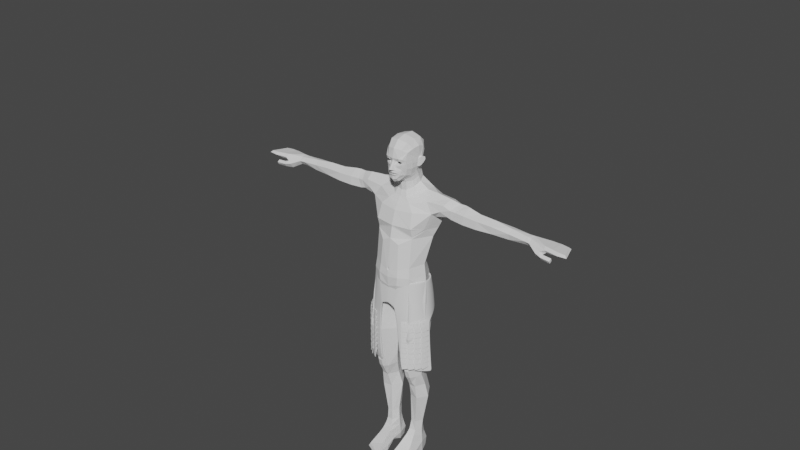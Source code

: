 # Source: Unterrock.blend  (saved by Blender 3.1.7; exported with 4.5.12 LTS)
import bpy
from mathutils import Matrix  # noqa: F401  (used for matrix-valued properties, if any)

bpy.ops.wm.read_factory_settings(use_empty=True)
scene = bpy.context.scene
scene.name = 'Scene'

# ---- collections
col_collection = bpy.data.collections.new('Collection'); scene.collection.children.link(col_collection)
col_backupop = bpy.data.collections.new('Backupop'); scene.collection.children.link(col_backupop)

# ---- world
world_world = bpy.data.worlds.new('World'); scene.world = world_world
world_world.use_nodes = True; world_world.node_tree.nodes.clear()
_N = world_world.node_tree.nodes; _L = world_world.node_tree.links
n0 = _N.new('ShaderNodeOutputWorld'); n0.name = 'World Output'; n0.location = (300, 300)
n1 = _N.new('ShaderNodeBackground'); n1.name = 'Background'; n1.location = (10, 300)
n1.inputs[0].default_value = (0.05088, 0.05088, 0.05088, 1.0)
_L.new(n1.outputs[0], n0.inputs[0])
n0.is_active_output = True
world_world.color = (0.05088, 0.05088, 0.05088)
world_world.use_sun_shadow = False
world_world.sun_shadow_jitter_overblur = 0.0

# ---- meshes
me_human_male_tpose = bpy.data.meshes.new('human_male_tpose')
me_human_male_tpose.from_pydata([(1.163, -1.209, 7.36), (0.5539, -1.215, 7.301), (0.6095, -0.9627, 5.644), (1.053, -0.8833, 5.636), (1.617, -0.5186, 7.364), (1.371, -0.376, 5.692), (0.07316, -0.4283, 7.182), (0.2089, -0.3686, 5.659), (1.036, 0.2402, 5.789), (1.198, 0.4268, 7.22), (0.5099, 0.4274, 7.132), (0.5222, 0.2792, 5.763), (0.2912, -0.2596, 5.016), (0.5174, -0.6875, 4.923), (0.3953, -0.03211, 4.288), (0.699, -0.5292, 4.244), (1.161, -0.5913, 4.934), (1.287, -0.3236, 5.013), (1.04, -0.5144, 4.253), (1.315, -0.06307, 4.313), (0.9671, -0.8428, 4.911), (0.7382, -0.8683, 4.908), (0.7618, -0.655, 4.517), (0.9413, -0.6558, 4.529), (0.9395, -0.9552, 5.305), (0.7402, -0.9695, 5.294), (1.006, 0.4679, 4.367), (0.9877, 0.202, 5.21), (0.5735, 0.2195, 5.197), (0.6191, 0.4479, 4.348), (0.273, 0.1139, 3.524), (0.6283, -0.3355, 3.505), (1.404, 0.07294, 3.541), (1.054, 0.6393, 3.65), (0.5775, 0.6152, 3.658), (1.061, -0.4255, 3.512), (0.4386, 0.03496, 1.916), (0.6357, -0.283, 1.925), (0.8508, 0.4273, 1.917), (0.6079, 0.4274, 1.921), (1.066, 0.09842, 1.916), (0.8827, -0.2899, 1.927), (0.9038, -0.3058, 1.391), (1.05, 0.0439, 1.371), (0.6017, 0.43, 1.374), (0.4143, 0.03456, 1.388), (0.5775, -0.3661, 1.397), (0.8482, 0.3899, 1.368), (0.9109, -0.447, 1.126), (1.062, 0.04721, 0.99), (0.8713, 0.4436, 0.9839), (0.5604, 0.4834, 0.9848), (0.3773, 0.03499, 0.9767), (0.5175, -0.5248, 1.115), (0.8786, 0.5741, 0.0007261), (1.093, 0.05328, 0.0007261), (0.4139, 0.1138, 0.0007261), (0.5445, 0.5718, 0.0007261), (1.106, -0.3857, 0.0007261), (0.4801, -0.3579, 0.1811), (1.235, 0.5474, 8.819), (0.4952, 0.5086, 8.499), (0.4106, 0.8455, 8.968), (1.091, 0.6154, 9.212), (0.9592, 0.5698, 10.43), (1.03, 0.6034, 9.852), (0.3847, 0.9132, 9.701), (0.4231, 0.7082, 10.3), (0.0, 0.3281, 8.728), (0.0, 0.7836, 9.053), (0.0593, -0.2447, 8.696), (0.0, -0.2447, 8.71), (0.5058, -0.9494, 9.27), (0.0, -0.7998, 9.022), (0.0, 0.8334, 9.628), (0.0, 0.6855, 10.17), (1.46, -0.2727, 9.876), (1.372, -0.185, 10.49), (1.019, -0.9961, 10.58), (0.9846, -1.02, 10.09), (1.28, -0.1755, 11.13), (0.9719, -0.9343, 11.09), (0.3797, 0.5484, 10.96), (0.8575, 0.4363, 11.06), (0.0, 0.5351, 10.97), (2.115, -0.1599, 14.1), (2.452, -0.07244, 13.92), (2.62, -0.08033, 14.28), (2.257, -0.09913, 14.42), (2.826, 0.4115, 14.52), (2.371, 0.3496, 14.63), (2.621, 0.8601, 14.25), (2.235, 0.8196, 14.42), (2.187, 0.8989, 13.87), (1.959, 1.01, 13.97), (1.688, 1.035, 13.54), (1.515, 1.147, 13.8), (0.7675, 1.312, 13.22), (0.7833, 1.321, 13.61), (0.0, 1.287, 13.15), (0.0, 1.3, 13.49), (1.732, -0.007341, 13.69), (1.682, -0.2489, 13.87), (2.67, -0.07226, 13.86), (2.883, -0.05146, 14.26), (3.139, 0.4383, 14.52), (2.891, 0.8363, 14.23), (2.649, 0.8969, 13.92), (2.111, 0.4803, 13.63), (2.491, 0.4569, 13.59), (1.827, 0.4923, 13.45), (1.356, -0.1533, 14.37), (1.615, 0.3811, 14.69), (1.4, 0.9744, 14.38), (0.998, 0.3864, 14.71), (0.7054, -0.04096, 14.55), (0.9105, 0.9405, 14.63), (0.6478, 1.298, 14.09), (0.0, 1.283, 13.91), (0.0, 1.079, 14.46), (0.3329, 1.071, 14.52), (3.312, -0.123, 13.83), (3.362, -0.0837, 14.25), (4.068, -0.1171, 13.83), (4.065, -0.08254, 14.22), (3.381, 0.3761, 14.52), (4.053, 0.3011, 14.42), (3.27, 0.344, 13.57), (4.0, 0.2766, 13.6), (3.294, 0.7873, 14.22), (3.268, 0.8194, 13.87), (4.001, 0.6223, 14.18), (3.97, 0.7077, 13.85), (4.903, -0.04475, 13.86), (4.889, -0.05992, 14.21), (4.89, 0.2828, 14.4), (4.896, 0.2945, 13.63), (4.878, 0.5051, 14.2), (4.874, 0.665, 13.91), (6.576, 0.01964, 14.05), (6.592, 0.1637, 13.84), (6.829, 0.1619, 13.83), (6.826, -0.0006967, 14.03), (6.592, 0.1802, 14.23), (6.831, 0.187, 14.2), (6.832, 0.4248, 14.24), (6.605, 0.4115, 14.24), (6.604, 0.4306, 13.83), (6.823, 0.4395, 13.86), (6.601, 0.5787, 14.05), (6.812, 0.5849, 14.05), (0.0, 1.252, 12.89), (0.6806, 1.281, 12.89), (1.644, 0.3645, 12.97), (1.43, -0.2085, 13.01), (1.306, 1.125, 12.92), (1.369, -0.3529, 13.03), (0.9365, -0.8653, 13.13), (0.9792, -0.8447, 13.15), (0.8919, -0.6642, 13.84), (0.0, -0.8017, 13.78), (1.022, -0.8253, 13.14), (1.01, -0.8487, 13.1), (0.932, -0.8708, 13.09), (0.976, -0.8523, 13.07), (0.0, -1.017, 13.01), (0.9806, -0.7597, 12.57), (0.98, -0.7519, 12.66), (0.0, -1.02, 13.09), (0.0, 1.146, 12.62), (0.571, 1.197, 12.59), (1.174, 1.049, 12.57), (1.511, 0.1677, 12.57), (0.333, -0.384, 14.4), (0.5897, -0.5124, 14.17), (0.0, -0.4144, 14.36), (0.0, -0.6273, 14.06), (5.767, 0.062, 13.83), (5.752, -0.0003871, 14.12), (5.765, 0.3824, 13.72), (5.756, 0.2152, 14.32), (5.751, 0.4898, 14.25), (5.749, 0.6167, 14.02), (0.0, -1.128, 12.45), (0.4578, -1.116, 12.24), (0.5039, -1.234, 10.98), (0.5318, -1.295, 10.57), (0.3062, -1.202, 9.579), (0.0, -1.166, 9.417), (0.507, -1.302, 10.16), (0.0, -1.35, 10.5), (0.0, -1.31, 10.01), (0.0, -1.266, 10.91), (0.08088, -1.3, 10.91), (0.05157, -1.291, 10.99), (0.0, -1.287, 11.01), (0.0, -1.315, 10.83), (0.05916, -1.306, 10.85), (0.2395, -0.2569, 14.68), (0.0, -0.2918, 14.64), (0.4982, -0.03062, 14.83), (0.456, 0.692, 15.14), (0.5887, 0.3477, 15.02), (0.0, 0.809, 15.16), (0.2329, 0.7909, 15.15), (7.692, -0.1114, 14.04), (7.618, 0.006898, 14.2), (7.604, 0.7104, 14.12), (7.649, 0.7867, 14.0), (7.699, 0.7035, 13.87), (8.778, -0.1264, 14.03), (8.458, 0.7879, 14.0), (8.398, 0.7137, 14.08), (8.67, -0.04245, 14.12), (8.669, -0.04228, 13.94), (8.388, 0.7186, 13.93), (0.3851, -1.284, 0.525), (0.3836, -1.86, 0.2748), (1.127, -1.448, 0.2657), (1.05, -1.074, 0.52), (1.23, -0.7954, 0.0007261), (0.2973, -1.049, 0.0007261), (1.181, -1.44, 0.0007261), (0.3538, -1.862, 0.0007261), (0.3526, -1.935, 0.1278), (1.181, -1.517, 0.1272), (1.173, -0.8336, 0.2639), (0.308, -1.028, 0.2503), (0.4234, -1.016, 0.6966), (0.9959, -0.8048, 0.7002), (0.3499, -0.4483, 0.3951), (1.117, -0.3608, 0.3891), (1.086, 0.04613, 0.5806), (0.9188, 0.5986, 0.4982), (0.4867, 0.6091, 0.4604), (0.3243, 0.0277, 0.4606), (0.4572, -0.7904, 0.8686), (0.9494, -0.6338, 0.8699), (7.465, -0.1561, 13.93), (7.309, -0.2328, 13.82), (7.736, -0.02659, 13.92), (7.58, -0.06238, 13.78), (7.271, -0.05717, 13.59), (7.601, -0.2004, 13.6), (7.621, -0.3271, 13.77), (7.657, -0.07829, 13.73), (7.667, -0.1948, 13.86), (8.083, -0.3413, 13.74), (8.093, -0.1996, 13.83), (8.079, -0.1325, 13.69), (8.08, -0.2703, 13.61), (0.5114, 0.4758, 8.273), (1.228, 0.5477, 8.443), (0.04917, -0.2858, 8.446), (0.5204, -1.02, 8.918), (1.53, -0.3749, 9.224), (1.086, -1.064, 9.249), (0.0, -1.016, 15.76), (0.1112, -0.9914, 15.75), (0.1521, -0.9522, 15.86), (0.0, -0.9987, 15.82), (0.0, -0.9894, 15.63), (0.0, -0.9501, 15.57), (0.1447, -0.9184, 15.57), (0.1093, -0.9793, 15.63), (0.0, -0.8582, 16.88), (0.0, -0.9498, 16.43), (0.2923, -0.9039, 16.43), (0.3674, -0.757, 16.83), (0.0, -0.662, 15.21), (0.1906, -0.5505, 15.27), (0.224, -0.7683, 15.3), (0.0, -0.8461, 15.24), (0.0, -0.9578, 15.39), (0.1869, -0.9005, 15.43), (0.2394, -0.8927, 15.68), (0.3345, -0.8345, 15.65), (0.2989, -0.86, 15.81), (0.2415, -0.9035, 15.71), (0.1891, -0.8211, 16.26), (0.0724, -0.9044, 16.32), (0.07657, -0.9037, 16.24), (0.1884, -0.8188, 16.23), (0.4143, -0.8057, 16.26), (0.4138, -0.8007, 16.23), (0.5472, -0.6389, 16.19), (0.5348, -0.6904, 16.35), (0.4498, -0.8279, 16.42), (0.3537, -0.836, 16.29), (0.3617, -0.8488, 16.21), (0.3898, -0.8327, 16.12), (0.2651, -0.8696, 16.3), (0.2651, -0.8479, 16.22), (0.0969, -0.921, 16.13), (0.4941, -0.2759, 15.5), (0.6213, -0.2915, 15.88), (0.5212, -0.5783, 15.89), (0.4488, -0.55, 15.56), (0.5672, -0.6045, 16.69), (0.3948, -0.7246, 15.61), (0.391, -0.7852, 15.9), (0.07756, -1.126, 15.92), (0.0, -1.148, 15.92), (0.2277, -0.2799, 15.08), (0.0, -0.3483, 15.07), (0.4656, -0.04392, 15.16), (0.4323, 0.6092, 15.46), (0.5633, 0.2454, 15.31), (0.0, 0.7856, 15.52), (0.2201, 0.7485, 15.51), (0.239, -0.3501, 15.23), (0.0, -0.3997, 15.18), (0.4727, -0.1343, 15.36), (0.2339, 0.7711, 15.82), (0.4346, 0.5575, 15.72), (0.0, 0.8678, 15.86), (0.0, 0.9558, 16.17), (0.276, 0.8189, 16.1), (0.4477, -0.4723, 17.13), (0.0, -0.5667, 17.22), (0.6614, -0.2898, 16.85), (0.5732, 0.1476, 15.52), (0.6292, -0.3749, 16.35), (0.6906, 0.01868, 16.28), (0.4748, 0.5334, 15.92), (0.5901, 0.08046, 15.65), (0.6421, 0.164, 15.93), (0.6594, 0.0006978, 15.9), (0.1182, -0.9311, 16.02), (0.472, -0.01117, 17.2), (0.0, -0.09126, 17.34), (0.4577, 0.4501, 17.15), (0.0, 0.4371, 17.3), (0.703, 0.06143, 16.9), (0.6848, 0.3851, 16.8), (0.7001, 0.1231, 16.38), (0.7165, 0.241, 16.34), (0.0, 0.9485, 16.62), (0.3531, 0.8352, 16.52), (0.5726, 0.5264, 16.25), (0.6907, 0.2153, 16.03), (0.7856, 0.1109, 16.36), (0.8396, 0.1997, 16.38), (0.8725, 0.2937, 16.33), (0.8074, 0.2467, 16.03), (0.7652, 0.1552, 15.93), (0.7343, 0.06026, 15.9), (0.0, -0.9904, 15.7), (0.1001, -0.9742, 15.71), (0.1005, -0.9756, 15.69), (0.0, -0.9887, 15.69), (0.2229, -0.9037, 15.7), (0.2226, -0.9023, 15.69), (0.6882, 0.001699, 16.11), (0.6428, -0.3054, 16.15), (0.7443, 0.09929, 16.13), (0.7983, 0.1975, 16.16), (0.8742, 0.3095, 16.2), (0.0, 0.8099, 17.03), (0.4158, 0.744, 16.89), (0.6409, 0.5194, 16.57), (0.719, 0.2752, 16.22), (0.0, -1.025, 16.15), (0.04748, -0.9953, 16.15), (0.04097, -0.9467, 16.24), (0.0, -0.971, 16.24), (0.0, -1.081, 16.06), (0.05784, -1.051, 16.06), (0.0, -0.9301, 16.32), (0.04932, -0.9317, 16.27), (0.0, -0.9522, 16.27), (7.996, -0.05432, 13.92), (7.995, -0.1404, 14.04), (7.985, -0.02463, 14.17), (7.812, 0.7375, 14.1), (7.812, 0.8145, 14.02), (7.846, 0.7199, 13.89), (8.348, -0.0802, 13.93), (8.338, -0.1799, 14.03), (8.336, -0.05587, 14.14), (8.028, 0.7473, 14.1), (8.014, 0.8261, 14.01), (8.028, 0.7187, 13.91), (-1.163, -1.209, 7.36), (-1.053, -0.8833, 5.636), (-0.6095, -0.9627, 5.644), (-0.5539, -1.215, 7.301), (-1.617, -0.5186, 7.364), (-1.371, -0.376, 5.692), (-0.2089, -0.3686, 5.659), (-0.07316, -0.4283, 7.182), (-1.198, 0.4268, 7.22), (-1.036, 0.2402, 5.789), (-0.5222, 0.2792, 5.763), (-0.5099, 0.4274, 7.132), (-0.5174, -0.6875, 4.923), (-0.2912, -0.2596, 5.016), (-0.699, -0.5292, 4.244), (-0.3953, -0.03211, 4.288), (-1.287, -0.3236, 5.013), (-1.161, -0.5913, 4.934), (-1.315, -0.06307, 4.313), (-1.04, -0.5144, 4.253), (-0.9671, -0.8428, 4.911), (-0.9413, -0.6558, 4.529), (-0.7618, -0.655, 4.517), (-0.7382, -0.8683, 4.908), (-0.7402, -0.9695, 5.294), (-0.9395, -0.9552, 5.305), (-0.9877, 0.202, 5.21), (-1.006, 0.4679, 4.367), (-0.6191, 0.4479, 4.348), (-0.5735, 0.2195, 5.197), (-0.6283, -0.3355, 3.505), (-0.273, 0.1139, 3.524), (-1.054, 0.6393, 3.65), (-1.404, 0.07294, 3.541), (-0.5775, 0.6152, 3.658), (-1.061, -0.4255, 3.512), (-0.6357, -0.283, 1.925), (-0.4386, 0.03496, 1.916), (-0.6079, 0.4274, 1.921), (-0.8508, 0.4273, 1.917), (-1.066, 0.09842, 1.916), (-0.8827, -0.2899, 1.927), (-1.05, 0.0439, 1.371), (-0.9038, -0.3058, 1.391), (-0.4143, 0.03456, 1.388), (-0.6017, 0.43, 1.374), (-0.5775, -0.3661, 1.397), (-0.8482, 0.3899, 1.368), (-1.062, 0.04721, 0.99), (-0.9109, -0.447, 1.126), (-0.8713, 0.4436, 0.9839), (-0.3773, 0.03499, 0.9767), (-0.5604, 0.4834, 0.9848), (-0.5175, -0.5248, 1.115), (-0.8786, 0.5741, 0.0007261), (-0.5445, 0.5718, 0.0007261), (-0.4139, 0.1138, 0.0007261), (-1.093, 0.05328, 0.0007261), (-0.4801, -0.3579, 0.1811), (-1.106, -0.3857, 0.0007261), (-1.26, 0.578, 8.789), (-1.158, 0.8166, 9.209), (-0.4106, 0.8455, 8.968), (-0.4952, 0.5086, 8.499), (-0.9592, 0.5698, 10.43), (-0.4231, 0.7082, 10.3), (-0.3847, 0.9132, 9.701), (-1.122, 0.8682, 9.84), (-0.0593, -0.2447, 8.696), (-0.5058, -0.9494, 9.27), (-1.46, -0.2727, 9.876), (-0.9846, -1.02, 10.09), (-1.019, -0.9961, 10.58), (-1.372, -0.185, 10.49), (-0.9719, -0.9343, 11.09), (-1.28, -0.1755, 11.13), (-0.8575, 0.4363, 11.06), (-0.3797, 0.5484, 10.96), (-2.115, -0.1599, 14.1), (-2.257, -0.09913, 14.42), (-2.62, -0.08033, 14.28), (-2.452, -0.07244, 13.92), (-2.371, 0.3496, 14.63), (-2.826, 0.4115, 14.52), (-2.235, 0.8196, 14.42), (-2.621, 0.8601, 14.25), (-1.959, 1.01, 13.97), (-2.187, 0.8989, 13.87), (-1.515, 1.147, 13.8), (-1.688, 1.035, 13.54), (-0.7833, 1.321, 13.61), (-0.7675, 1.312, 13.22), (-1.732, -0.007341, 13.69), (-1.682, -0.2489, 13.87), (-2.883, -0.05146, 14.26), (-2.67, -0.07226, 13.86), (-3.139, 0.4383, 14.52), (-2.891, 0.8363, 14.23), (-2.649, 0.8969, 13.92), (-2.491, 0.4569, 13.59), (-2.111, 0.4803, 13.63), (-1.827, 0.4923, 13.45), (-1.356, -0.1533, 14.37), (-1.615, 0.3811, 14.69), (-1.4, 0.9744, 14.38), (-0.7054, -0.04096, 14.55), (-0.998, 0.3864, 14.71), (-0.9105, 0.9405, 14.63), (-0.6478, 1.298, 14.09), (-0.3329, 1.071, 14.52), (-3.362, -0.0837, 14.25), (-3.312, -0.123, 13.83), (-4.065, -0.08254, 14.22), (-4.068, -0.1171, 13.83), (-3.381, 0.3761, 14.52), (-4.053, 0.3011, 14.42), (-3.27, 0.344, 13.57), (-4.0, 0.2766, 13.6), (-3.268, 0.8194, 13.87), (-3.294, 0.7873, 14.22), (-3.97, 0.7077, 13.85), (-4.001, 0.6223, 14.18), (-4.889, -0.05992, 14.21), (-4.903, -0.04475, 13.86), (-4.89, 0.2828, 14.4), (-4.896, 0.2945, 13.63), (-4.874, 0.665, 13.91), (-4.878, 0.5051, 14.2), (-6.576, 0.01964, 14.05), (-6.826, -0.0006967, 14.03), (-6.829, 0.1619, 13.83), (-6.592, 0.1637, 13.84), (-6.592, 0.1802, 14.23), (-6.831, 0.187, 14.2), (-6.605, 0.4115, 14.24), (-6.832, 0.4248, 14.24), (-6.823, 0.4395, 13.86), (-6.604, 0.4306, 13.83), (-6.812, 0.5849, 14.05), (-6.601, 0.5787, 14.05), (-0.6806, 1.281, 12.89), (-1.644, 0.3645, 12.97), (-1.43, -0.2085, 13.01), (-1.306, 1.125, 12.92), (-1.369, -0.3529, 13.03), (-0.9365, -0.8653, 13.13), (-0.8919, -0.6642, 13.84), (-0.9792, -0.8447, 13.15), (-1.022, -0.8253, 13.14), (-1.01, -0.8487, 13.1), (-0.932, -0.8708, 13.09), (-0.976, -0.8523, 13.07), (-0.98, -0.7519, 12.66), (-0.9806, -0.7597, 12.57), (-0.571, 1.197, 12.59), (-1.174, 1.049, 12.57), (-1.511, 0.1677, 12.57), (-0.333, -0.384, 14.4), (-0.5897, -0.5124, 14.17), (-5.752, -0.0003871, 14.12), (-5.767, 0.062, 13.83), (-5.765, 0.3824, 13.72), (-5.756, 0.2152, 14.32), (-5.751, 0.4898, 14.25), (-5.749, 0.6167, 14.02), (-0.4578, -1.116, 12.24), (-0.5039, -1.234, 10.98), (-0.5318, -1.295, 10.57), (-0.3062, -1.202, 9.579), (-0.507, -1.302, 10.16), (-0.05157, -1.291, 10.99), (-0.08088, -1.3, 10.91), (-0.05916, -1.306, 10.85), (-0.2395, -0.2569, 14.68), (-0.4982, -0.03062, 14.83), (-0.5887, 0.3477, 15.02), (-0.456, 0.692, 15.14), (-0.2329, 0.7909, 15.15), (-7.618, 0.006898, 14.2), (-7.692, -0.1114, 14.04), (-7.604, 0.7104, 14.12), (-7.699, 0.7035, 13.87), (-7.649, 0.7867, 14.0), (-8.778, -0.1264, 14.03), (-8.67, -0.04245, 14.12), (-8.398, 0.7137, 14.08), (-8.458, 0.7879, 14.0), (-8.388, 0.7186, 13.93), (-8.669, -0.04228, 13.94), (-0.3851, -1.284, 0.525), (-1.05, -1.074, 0.52), (-1.127, -1.448, 0.2657), (-0.3836, -1.86, 0.2748), (-0.2973, -1.049, 0.0007261), (-1.23, -0.7954, 0.0007261), (-0.3538, -1.862, 0.0007261), (-1.181, -1.44, 0.0007261), (-1.181, -1.517, 0.1272), (-0.3526, -1.935, 0.1278), (-1.173, -0.8336, 0.2639), (-0.308, -1.028, 0.2503), (-0.4234, -1.016, 0.6966), (-0.9959, -0.8048, 0.7002), (-0.3499, -0.4483, 0.3951), (-1.117, -0.3608, 0.3891), (-0.9188, 0.5986, 0.4982), (-1.086, 0.04613, 0.5806), (-0.4867, 0.6091, 0.4604), (-0.3243, 0.0277, 0.4606), (-0.9494, -0.6338, 0.8699), (-0.4572, -0.7904, 0.8686), (-7.465, -0.1561, 13.93), (-7.309, -0.2328, 13.82), (-7.736, -0.02659, 13.92), (-7.58, -0.06238, 13.78), (-7.271, -0.05717, 13.59), (-7.621, -0.3271, 13.77), (-7.601, -0.2004, 13.6), (-7.657, -0.07829, 13.73), (-7.667, -0.1948, 13.86), (-8.093, -0.1996, 13.83), (-8.083, -0.3413, 13.74), (-8.079, -0.1325, 13.69), (-8.08, -0.2703, 13.61), (-1.228, 0.5477, 8.443), (-0.5114, 0.4758, 8.273), (-0.04917, -0.2858, 8.446), (-0.5204, -1.02, 8.918), (-1.53, -0.3749, 9.224), (-1.086, -1.064, 9.249), (-0.1521, -0.9522, 15.86), (-0.1112, -0.9914, 15.75), (-0.1093, -0.9793, 15.63), (-0.1447, -0.9184, 15.57), (-0.3674, -0.757, 16.83), (-0.2923, -0.9039, 16.43), (-0.224, -0.7683, 15.3), (-0.1906, -0.5505, 15.27), (-0.1869, -0.9005, 15.43), (-0.2394, -0.8927, 15.68), (-0.2415, -0.9035, 15.71), (-0.2989, -0.86, 15.81), (-0.3345, -0.8345, 15.65), (-0.1891, -0.8211, 16.26), (-0.1884, -0.8188, 16.23), (-0.07657, -0.9037, 16.24), (-0.0724, -0.9044, 16.32), (-0.4143, -0.8057, 16.26), (-0.5348, -0.6904, 16.35), (-0.5472, -0.6389, 16.19), (-0.4138, -0.8007, 16.23), (-0.3537, -0.836, 16.29), (-0.4498, -0.8279, 16.42), (-0.3898, -0.8327, 16.12), (-0.3617, -0.8488, 16.21), (-0.2651, -0.8696, 16.3), (-0.2651, -0.8479, 16.22), (-0.0969, -0.921, 16.13), (-0.4941, -0.2759, 15.5), (-0.4488, -0.55, 15.56), (-0.5212, -0.5783, 15.89), (-0.6213, -0.2915, 15.88), (-0.5672, -0.6045, 16.69), (-0.391, -0.7852, 15.9), (-0.3948, -0.7246, 15.61), (-0.07756, -1.126, 15.92), (-0.2277, -0.2799, 15.08), (-0.4656, -0.04392, 15.16), (-0.5633, 0.2454, 15.31), (-0.4323, 0.6092, 15.46), (-0.2201, 0.7485, 15.51), (-0.239, -0.3501, 15.23), (-0.4727, -0.1343, 15.36), (-0.4346, 0.5575, 15.72), (-0.2339, 0.7711, 15.82), (-0.276, 0.8189, 16.1), (-0.4477, -0.4723, 17.13), (-0.6614, -0.2898, 16.85), (-0.5732, 0.1476, 15.52), (-0.6906, 0.01868, 16.28), (-0.6292, -0.3749, 16.35), (-0.4748, 0.5334, 15.92), (-0.5901, 0.08046, 15.65), (-0.6594, 0.0006978, 15.9), (-0.6421, 0.164, 15.93), (-0.1182, -0.9311, 16.02), (-0.472, -0.01117, 17.2), (-0.4577, 0.4501, 17.15), (-0.703, 0.06143, 16.9), (-0.6848, 0.3851, 16.8), (-0.7001, 0.1231, 16.38), (-0.7165, 0.241, 16.34), (-0.3531, 0.8352, 16.52), (-0.5726, 0.5264, 16.25), (-0.6907, 0.2153, 16.03), (-0.7856, 0.1109, 16.36), (-0.8396, 0.1997, 16.38), (-0.8725, 0.2937, 16.33), (-0.7652, 0.1552, 15.93), (-0.8074, 0.2467, 16.03), (-0.7343, 0.06026, 15.9), (-0.1001, -0.9742, 15.71), (-0.1005, -0.9756, 15.69), (-0.2226, -0.9023, 15.69), (-0.2229, -0.9037, 15.7), (-0.6428, -0.3054, 16.15), (-0.6882, 0.001699, 16.11), (-0.7443, 0.09929, 16.13), (-0.7983, 0.1975, 16.16), (-0.8742, 0.3095, 16.2), (-0.4158, 0.744, 16.89), (-0.6409, 0.5194, 16.57), (-0.719, 0.2752, 16.22), (-0.04097, -0.9467, 16.24), (-0.04748, -0.9953, 16.15), (-0.05784, -1.051, 16.06), (-0.04932, -0.9317, 16.27), (-7.995, -0.1404, 14.04), (-7.996, -0.05432, 13.92), (-7.985, -0.02463, 14.17), (-7.812, 0.7375, 14.1), (-7.846, 0.7199, 13.89), (-7.812, 0.8145, 14.02), (-8.338, -0.1799, 14.03), (-8.348, -0.0802, 13.93), (-8.336, -0.05587, 14.14), (-8.028, 0.7473, 14.1), (-8.028, 0.7187, 13.91), (-8.014, 0.8261, 14.01)], [], [(0, 1, 2), (0, 2, 3), (4, 0, 3), (4, 3, 5), (1, 6, 7), (1, 7, 2), (5, 8, 9), (5, 9, 4), (6, 10, 11), (6, 11, 7), (10, 9, 8), (10, 8, 11), (7, 12, 13), (7, 13, 2), (12, 14, 15), (12, 15, 13), (3, 16, 17), (3, 17, 5), (16, 18, 19), (16, 19, 17), (20, 21, 22), (20, 22, 23), (13, 15, 22), (13, 22, 21), (15, 18, 23), (15, 23, 22), (20, 24, 25), (20, 25, 21), (2, 13, 21), (2, 21, 25), (3, 2, 25), (3, 25, 24), (3, 24, 20), (3, 20, 16), (16, 20, 23), (16, 23, 18), (19, 26, 27), (19, 27, 17), (5, 17, 27), (5, 27, 8), (12, 28, 29), (12, 29, 14), (26, 29, 28), (26, 28, 27), (7, 11, 28), (7, 28, 12), (11, 8, 27), (11, 27, 28), (14, 30, 31), (14, 31, 15), (19, 32, 33), (19, 33, 26), (26, 33, 34), (26, 34, 29), (14, 29, 34), (14, 34, 30), (15, 31, 35), (15, 35, 18), (18, 35, 32), (18, 32, 19), (30, 36, 37), (30, 37, 31), (33, 38, 39), (33, 39, 34), (32, 40, 38), (32, 38, 33), (30, 34, 39), (30, 39, 36), (31, 37, 41), (31, 41, 35), (35, 41, 40), (35, 40, 32), (41, 42, 43), (41, 43, 40), (39, 44, 45), (39, 45, 36), (37, 46, 42), (37, 42, 41), (37, 36, 45), (37, 45, 46), (40, 43, 47), (40, 47, 38), (38, 47, 44), (38, 44, 39), (42, 48, 49), (42, 49, 43), (43, 49, 50), (43, 50, 47), (44, 51, 52), (44, 52, 45), (45, 52, 53), (45, 53, 46), (47, 50, 51), (47, 51, 44), (46, 53, 48), (46, 48, 42), (54, 55, 56), (54, 56, 57), (56, 55, 58), (56, 58, 59), (60, 61, 62), (60, 62, 63), (64, 65, 66), (64, 66, 67), (65, 63, 62), (65, 62, 66), (61, 68, 69), (61, 69, 62), (61, 70, 71), (61, 71, 68), (70, 72, 73), (70, 73, 71), (67, 66, 74), (67, 74, 75), (66, 62, 69), (66, 69, 74), (76, 77, 78), (76, 78, 79), (77, 80, 81), (77, 81, 78), (64, 67, 82), (64, 82, 83), (67, 75, 84), (67, 84, 82), (64, 83, 80), (64, 80, 77), (85, 86, 87), (85, 87, 88), (88, 87, 89), (88, 89, 90), (90, 89, 91), (90, 91, 92), (92, 91, 93), (92, 93, 94), (94, 93, 95), (94, 95, 96), (96, 95, 97), (96, 97, 98), (98, 97, 99), (98, 99, 100), (101, 86, 85), (101, 85, 102), (87, 86, 103), (87, 103, 104), (89, 87, 104), (89, 104, 105), (91, 89, 105), (91, 105, 106), (93, 91, 106), (93, 106, 107), (103, 86, 108), (103, 108, 109), (93, 107, 109), (93, 109, 108), (101, 110, 108), (101, 108, 86), (93, 108, 110), (93, 110, 95), (111, 88, 90), (111, 90, 112), (94, 96, 113), (94, 113, 92), (112, 90, 92), (112, 92, 113), (111, 112, 114), (111, 114, 115), (112, 113, 116), (112, 116, 114), (117, 118, 119), (117, 119, 120), (103, 121, 122), (103, 122, 104), (121, 123, 124), (121, 124, 122), (104, 122, 125), (104, 125, 105), (122, 124, 126), (122, 126, 125), (109, 127, 121), (109, 121, 103), (127, 128, 123), (127, 123, 121), (107, 106, 129), (107, 129, 130), (130, 129, 131), (130, 131, 132), (126, 131, 129), (126, 129, 125), (128, 127, 130), (128, 130, 132), (107, 130, 127), (107, 127, 109), (105, 125, 129), (105, 129, 106), (124, 123, 133), (124, 133, 134), (124, 134, 135), (124, 135, 126), (123, 128, 136), (123, 136, 133), (132, 131, 137), (132, 137, 138), (126, 135, 137), (126, 137, 131), (128, 132, 138), (128, 138, 136), (139, 140, 141), (139, 141, 142), (143, 139, 142), (143, 142, 144), (143, 144, 145), (143, 145, 146), (140, 147, 148), (140, 148, 141), (147, 149, 150), (147, 150, 148), (146, 145, 150), (146, 150, 149), (85, 88, 111), (85, 111, 102), (151, 99, 97), (151, 97, 152), (153, 110, 101), (153, 101, 154), (152, 97, 95), (152, 95, 155), (155, 95, 110), (155, 110, 153), (102, 156, 154), (102, 154, 101), (157, 158, 159), (157, 159, 160), (158, 161, 102), (158, 102, 159), (161, 162, 156), (161, 156, 102), (158, 157, 162), (158, 162, 161), (163, 164, 162), (163, 162, 157), (165, 166, 167), (165, 167, 168), (168, 167, 164), (168, 164, 163), (163, 157, 160), (163, 160, 168), (156, 162, 164), (156, 164, 167), (154, 156, 167), (154, 167, 166), (84, 169, 170), (84, 170, 82), (169, 151, 152), (169, 152, 170), (82, 170, 171), (82, 171, 83), (170, 152, 155), (170, 155, 171), (83, 171, 172), (83, 172, 80), (171, 155, 153), (171, 153, 172), (81, 80, 172), (81, 172, 166), (154, 166, 172), (154, 172, 153), (173, 174, 111), (173, 111, 115), (175, 176, 174), (175, 174, 173), (116, 113, 117), (116, 117, 120), (133, 177, 178), (133, 178, 134), (177, 140, 139), (177, 139, 178), (136, 179, 177), (136, 177, 133), (179, 147, 140), (179, 140, 177), (134, 178, 180), (134, 180, 135), (178, 139, 143), (178, 143, 180), (135, 180, 181), (135, 181, 137), (180, 143, 146), (180, 146, 181), (138, 182, 179), (138, 179, 136), (182, 149, 147), (182, 147, 179), (137, 181, 182), (137, 182, 138), (181, 146, 149), (181, 149, 182), (183, 184, 166), (183, 166, 165), (81, 166, 184), (81, 184, 185), (78, 81, 185), (78, 185, 186), (72, 187, 188), (72, 188, 73), (79, 78, 186), (79, 186, 189), (72, 79, 189), (72, 189, 187), (186, 190, 191), (186, 191, 189), (188, 187, 189), (188, 189, 191), (192, 193, 194), (192, 194, 195), (183, 195, 194), (183, 194, 184), (184, 194, 193), (184, 193, 185), (192, 196, 197), (192, 197, 193), (185, 193, 197), (185, 197, 186), (186, 197, 196), (186, 196, 190), (76, 60, 63), (76, 63, 65), (76, 65, 64), (76, 64, 77), (98, 100, 118), (98, 118, 117), (96, 98, 117), (96, 117, 113), (160, 159, 174), (160, 174, 176), (175, 173, 198), (175, 198, 199), (173, 115, 200), (173, 200, 198), (116, 201, 202), (116, 202, 114), (119, 203, 204), (119, 204, 120), (114, 202, 200), (114, 200, 115), (120, 204, 201), (120, 201, 116), (144, 142, 205), (144, 205, 206), (145, 144, 206), (145, 206, 207), (148, 150, 208), (148, 208, 209), (150, 145, 207), (150, 207, 208), (210, 211, 212), (210, 212, 213), (210, 214, 215), (210, 215, 211), (216, 217, 218), (216, 218, 219), (58, 220, 221), (58, 221, 59), (220, 222, 223), (220, 223, 221), (217, 224, 225), (217, 225, 218), (224, 223, 222), (224, 222, 225), (218, 225, 226), (218, 226, 219), (225, 222, 220), (225, 220, 226), (223, 224, 227), (223, 227, 221), (224, 217, 216), (224, 216, 227), (228, 216, 219), (228, 219, 229), (230, 227, 216), (230, 216, 228), (229, 219, 226), (229, 226, 231), (59, 221, 227), (59, 227, 230), (58, 231, 226), (58, 226, 220), (49, 232, 233), (49, 233, 50), (232, 55, 54), (232, 54, 233), (50, 233, 234), (50, 234, 51), (233, 54, 57), (233, 57, 234), (51, 234, 235), (51, 235, 52), (234, 57, 56), (234, 56, 235), (53, 236, 237), (53, 237, 48), (236, 228, 229), (236, 229, 237), (52, 235, 236), (52, 236, 53), (235, 230, 228), (235, 228, 236), (48, 237, 232), (48, 232, 49), (237, 229, 231), (237, 231, 232), (58, 55, 232), (58, 232, 231), (56, 59, 230), (56, 230, 235), (205, 142, 238), (142, 239, 238), (240, 205, 238), (240, 238, 241), (142, 141, 242), (142, 242, 239), (239, 242, 243), (239, 243, 244), (242, 241, 245), (242, 245, 243), (241, 238, 246), (241, 246, 245), (238, 239, 244), (238, 244, 246), (240, 241, 242), (240, 242, 209), (141, 148, 209), (141, 209, 242), (246, 244, 247), (246, 247, 248), (245, 246, 248), (245, 248, 249), (243, 245, 249), (243, 249, 250), (244, 243, 250), (244, 250, 247), (247, 250, 249), (247, 249, 248), (102, 111, 174), (102, 174, 159), (10, 251, 252), (10, 252, 9), (251, 61, 60), (251, 60, 252), (6, 253, 251), (6, 251, 10), (253, 70, 61), (253, 61, 251), (1, 254, 253), (1, 253, 6), (254, 72, 70), (254, 70, 253), (9, 252, 255), (9, 255, 4), (252, 60, 76), (252, 76, 255), (0, 256, 254), (0, 254, 1), (256, 79, 72), (256, 72, 254), (79, 256, 255), (79, 255, 76), (256, 0, 4), (256, 4, 255), (257, 258, 259), (257, 259, 260), (261, 262, 263), (261, 263, 264), (265, 266, 267), (265, 267, 268), (269, 270, 271), (269, 271, 272), (262, 273, 274), (262, 274, 263), (275, 276, 277), (275, 277, 278), (275, 264, 263), (275, 263, 276), (278, 277, 259), (278, 259, 258), (279, 280, 281), (279, 281, 282), (283, 284, 285), (283, 285, 286), (283, 286, 287), (283, 287, 288), (284, 289, 290), (284, 290, 285), (288, 287, 267), (288, 267, 291), (292, 293, 290), (292, 290, 289), (294, 295, 296), (294, 296, 297), (298, 268, 267), (298, 267, 287), (270, 294, 297), (270, 297, 271), (276, 299, 300), (276, 300, 277), (276, 263, 274), (276, 274, 299), (274, 271, 297), (274, 297, 299), (273, 272, 271), (273, 271, 274), (279, 291, 267), (279, 267, 280), (282, 281, 293), (282, 293, 292), (260, 259, 301), (260, 301, 302), (297, 296, 300), (297, 300, 299), (199, 198, 303), (199, 303, 304), (198, 200, 305), (198, 305, 303), (202, 201, 306), (202, 306, 307), (204, 203, 308), (204, 308, 309), (200, 202, 307), (200, 307, 305), (201, 204, 309), (201, 309, 306), (304, 303, 310), (304, 310, 311), (303, 305, 312), (303, 312, 310), (269, 311, 310), (269, 310, 270), (294, 270, 310), (294, 310, 312), (306, 309, 313), (306, 313, 314), (309, 308, 315), (309, 315, 313), (313, 315, 316), (313, 316, 317), (268, 318, 319), (268, 319, 265), (268, 298, 320), (268, 320, 318), (307, 306, 314), (307, 314, 321), (305, 307, 321), (305, 321, 312), (298, 322, 323), (298, 323, 320), (314, 313, 317), (314, 317, 324), (286, 322, 298), (286, 298, 287), (314, 324, 325), (314, 325, 321), (294, 312, 321), (294, 321, 325), (325, 324, 326), (325, 326, 327), (294, 325, 327), (294, 327, 295), (290, 293, 328), (290, 328, 300), (285, 290, 300), (285, 300, 296), (318, 329, 330), (318, 330, 319), (329, 331, 332), (329, 332, 330), (320, 333, 329), (320, 329, 318), (333, 334, 331), (333, 331, 329), (323, 335, 333), (323, 333, 320), (335, 336, 334), (335, 334, 333), (316, 337, 338), (316, 338, 317), (317, 338, 339), (317, 339, 324), (340, 326, 324), (340, 324, 339), (323, 341, 335), (341, 342, 335), (335, 342, 343), (335, 343, 336), (326, 340, 344), (326, 344, 345), (327, 326, 345), (327, 345, 346), (257, 347, 348), (257, 348, 258), (264, 349, 350), (264, 350, 261), (278, 351, 352), (278, 352, 275), (278, 258, 348), (278, 348, 351), (275, 352, 349), (275, 349, 264), (327, 353, 354), (327, 354, 295), (353, 323, 322), (353, 322, 354), (346, 355, 353), (346, 353, 327), (355, 341, 323), (355, 323, 353), (341, 355, 356), (341, 356, 342), (355, 346, 345), (355, 345, 356), (342, 356, 357), (342, 357, 343), (356, 345, 344), (356, 344, 357), (286, 285, 354), (286, 354, 322), (295, 354, 285), (295, 285, 296), (337, 358, 359), (337, 359, 338), (358, 332, 331), (358, 331, 359), (338, 359, 360), (338, 360, 339), (359, 331, 334), (359, 334, 360), (336, 361, 360), (336, 360, 334), (361, 340, 339), (361, 339, 360), (336, 343, 357), (336, 357, 361), (340, 361, 357), (340, 357, 344), (362, 363, 364), (362, 364, 365), (363, 293, 281), (363, 281, 364), (366, 367, 363), (366, 363, 362), (367, 328, 293), (367, 293, 363), (302, 301, 367), (302, 367, 366), (259, 328, 367), (259, 367, 301), (277, 300, 328), (277, 328, 259), (280, 267, 266), (280, 266, 368), (365, 364, 369), (365, 369, 370), (280, 369, 364), (280, 364, 281), (370, 369, 280), (370, 280, 368), (240, 371, 372), (240, 372, 205), (205, 372, 373), (205, 373, 206), (206, 373, 374), (206, 374, 207), (208, 375, 376), (208, 376, 209), (209, 376, 371), (209, 371, 240), (207, 374, 375), (207, 375, 208), (371, 377, 378), (371, 378, 372), (377, 214, 210), (377, 210, 378), (372, 378, 379), (372, 379, 373), (378, 210, 213), (378, 213, 379), (373, 379, 380), (373, 380, 374), (379, 213, 212), (379, 212, 380), (375, 381, 382), (375, 382, 376), (381, 211, 215), (381, 215, 382), (376, 382, 377), (376, 377, 371), (382, 215, 214), (382, 214, 377), (374, 380, 381), (374, 381, 375), (380, 212, 211), (380, 211, 381), (383, 384, 385), (383, 385, 386), (387, 388, 384), (387, 384, 383), (386, 385, 389), (386, 389, 390), (388, 387, 391), (388, 391, 392), (390, 389, 393), (390, 393, 394), (394, 393, 392), (394, 392, 391), (389, 385, 395), (389, 395, 396), (396, 395, 397), (396, 397, 398), (384, 388, 399), (384, 399, 400), (400, 399, 401), (400, 401, 402), (403, 404, 405), (403, 405, 406), (395, 406, 405), (395, 405, 397), (397, 405, 404), (397, 404, 402), (403, 406, 407), (403, 407, 408), (385, 407, 406), (385, 406, 395), (384, 408, 407), (384, 407, 385), (384, 400, 403), (384, 403, 408), (400, 402, 404), (400, 404, 403), (401, 399, 409), (401, 409, 410), (388, 392, 409), (388, 409, 399), (396, 398, 411), (396, 411, 412), (410, 409, 412), (410, 412, 411), (389, 396, 412), (389, 412, 393), (393, 412, 409), (393, 409, 392), (398, 397, 413), (398, 413, 414), (401, 410, 415), (401, 415, 416), (410, 411, 417), (410, 417, 415), (398, 414, 417), (398, 417, 411), (397, 402, 418), (397, 418, 413), (402, 401, 416), (402, 416, 418), (414, 413, 419), (414, 419, 420), (415, 417, 421), (415, 421, 422), (416, 415, 422), (416, 422, 423), (414, 420, 421), (414, 421, 417), (413, 418, 424), (413, 424, 419), (418, 416, 423), (418, 423, 424), (424, 423, 425), (424, 425, 426), (421, 420, 427), (421, 427, 428), (419, 424, 426), (419, 426, 429), (419, 429, 427), (419, 427, 420), (423, 422, 430), (423, 430, 425), (422, 421, 428), (422, 428, 430), (426, 425, 431), (426, 431, 432), (425, 430, 433), (425, 433, 431), (428, 427, 434), (428, 434, 435), (427, 429, 436), (427, 436, 434), (430, 428, 435), (430, 435, 433), (429, 426, 432), (429, 432, 436), (437, 438, 439), (437, 439, 440), (439, 441, 442), (439, 442, 440), (443, 444, 445), (443, 445, 446), (447, 448, 449), (447, 449, 450), (450, 449, 445), (450, 445, 444), (446, 445, 69), (446, 69, 68), (446, 68, 71), (446, 71, 451), (451, 71, 73), (451, 73, 452), (448, 75, 74), (448, 74, 449), (449, 74, 69), (449, 69, 445), (453, 454, 455), (453, 455, 456), (456, 455, 457), (456, 457, 458), (447, 459, 460), (447, 460, 448), (448, 460, 84), (448, 84, 75), (447, 456, 458), (447, 458, 459), (461, 462, 463), (461, 463, 464), (462, 465, 466), (462, 466, 463), (465, 467, 468), (465, 468, 466), (467, 469, 470), (467, 470, 468), (469, 471, 472), (469, 472, 470), (471, 473, 474), (471, 474, 472), (473, 100, 99), (473, 99, 474), (475, 476, 461), (475, 461, 464), (463, 477, 478), (463, 478, 464), (466, 479, 477), (466, 477, 463), (468, 480, 479), (468, 479, 466), (470, 481, 480), (470, 480, 468), (478, 482, 483), (478, 483, 464), (470, 483, 482), (470, 482, 481), (475, 464, 483), (475, 483, 484), (470, 472, 484), (470, 484, 483), (485, 486, 465), (485, 465, 462), (469, 467, 487), (469, 487, 471), (486, 487, 467), (486, 467, 465), (485, 488, 489), (485, 489, 486), (486, 489, 490), (486, 490, 487), (491, 492, 119), (491, 119, 118), (478, 477, 493), (478, 493, 494), (494, 493, 495), (494, 495, 496), (477, 479, 497), (477, 497, 493), (493, 497, 498), (493, 498, 495), (482, 478, 494), (482, 494, 499), (499, 494, 496), (499, 496, 500), (481, 501, 502), (481, 502, 480), (501, 503, 504), (501, 504, 502), (498, 497, 502), (498, 502, 504), (500, 503, 501), (500, 501, 499), (481, 482, 499), (481, 499, 501), (479, 480, 502), (479, 502, 497), (495, 505, 506), (495, 506, 496), (495, 498, 507), (495, 507, 505), (496, 506, 508), (496, 508, 500), (503, 509, 510), (503, 510, 504), (498, 504, 510), (498, 510, 507), (500, 508, 509), (500, 509, 503), (511, 512, 513), (511, 513, 514), (515, 516, 512), (515, 512, 511), (515, 517, 518), (515, 518, 516), (514, 513, 519), (514, 519, 520), (520, 519, 521), (520, 521, 522), (517, 522, 521), (517, 521, 518), (461, 476, 485), (461, 485, 462), (151, 523, 474), (151, 474, 99), (524, 525, 475), (524, 475, 484), (523, 526, 472), (523, 472, 474), (526, 524, 484), (526, 484, 472), (476, 475, 525), (476, 525, 527), (528, 160, 529), (528, 529, 530), (530, 529, 476), (530, 476, 531), (531, 476, 527), (531, 527, 532), (530, 531, 532), (530, 532, 528), (533, 528, 532), (533, 532, 534), (165, 168, 535), (165, 535, 536), (168, 533, 534), (168, 534, 535), (533, 168, 160), (533, 160, 528), (527, 535, 534), (527, 534, 532), (525, 536, 535), (525, 535, 527), (84, 460, 537), (84, 537, 169), (169, 537, 523), (169, 523, 151), (460, 459, 538), (460, 538, 537), (537, 538, 526), (537, 526, 523), (459, 458, 539), (459, 539, 538), (538, 539, 524), (538, 524, 526), (457, 536, 539), (457, 539, 458), (525, 524, 539), (525, 539, 536), (540, 488, 485), (540, 485, 541), (175, 540, 541), (175, 541, 176), (490, 492, 491), (490, 491, 487), (506, 505, 542), (506, 542, 543), (543, 542, 511), (543, 511, 514), (508, 506, 543), (508, 543, 544), (544, 543, 514), (544, 514, 520), (505, 507, 545), (505, 545, 542), (542, 545, 515), (542, 515, 511), (507, 510, 546), (507, 546, 545), (545, 546, 517), (545, 517, 515), (509, 508, 544), (509, 544, 547), (547, 544, 520), (547, 520, 522), (510, 509, 547), (510, 547, 546), (546, 547, 522), (546, 522, 517), (183, 165, 536), (183, 536, 548), (457, 549, 548), (457, 548, 536), (455, 550, 549), (455, 549, 457), (452, 73, 188), (452, 188, 551), (454, 552, 550), (454, 550, 455), (452, 551, 552), (452, 552, 454), (550, 552, 191), (550, 191, 190), (188, 191, 552), (188, 552, 551), (192, 195, 553), (192, 553, 554), (183, 548, 553), (183, 553, 195), (548, 549, 554), (548, 554, 553), (192, 554, 555), (192, 555, 196), (549, 550, 555), (549, 555, 554), (550, 190, 196), (550, 196, 555), (453, 450, 444), (453, 444, 443), (453, 456, 447), (453, 447, 450), (473, 491, 118), (473, 118, 100), (471, 487, 491), (471, 491, 473), (160, 176, 541), (160, 541, 529), (175, 199, 556), (175, 556, 540), (540, 556, 557), (540, 557, 488), (490, 489, 558), (490, 558, 559), (119, 492, 560), (119, 560, 203), (489, 488, 557), (489, 557, 558), (492, 490, 559), (492, 559, 560), (516, 561, 562), (516, 562, 512), (518, 563, 561), (518, 561, 516), (519, 564, 565), (519, 565, 521), (521, 565, 563), (521, 563, 518), (566, 567, 568), (566, 568, 569), (566, 569, 570), (566, 570, 571), (572, 573, 574), (572, 574, 575), (442, 441, 576), (442, 576, 577), (577, 576, 578), (577, 578, 579), (575, 574, 580), (575, 580, 581), (581, 580, 579), (581, 579, 578), (574, 573, 582), (574, 582, 580), (580, 582, 577), (580, 577, 579), (578, 576, 583), (578, 583, 581), (581, 583, 572), (581, 572, 575), (584, 585, 573), (584, 573, 572), (586, 584, 572), (586, 572, 583), (585, 587, 582), (585, 582, 573), (441, 586, 583), (441, 583, 576), (442, 577, 582), (442, 582, 587), (431, 433, 588), (431, 588, 589), (589, 588, 437), (589, 437, 440), (433, 435, 590), (433, 590, 588), (588, 590, 438), (588, 438, 437), (435, 434, 591), (435, 591, 590), (590, 591, 439), (590, 439, 438), (436, 432, 592), (436, 592, 593), (593, 592, 585), (593, 585, 584), (434, 436, 593), (434, 593, 591), (591, 593, 584), (591, 584, 586), (432, 431, 589), (432, 589, 592), (592, 589, 587), (592, 587, 585), (442, 587, 589), (442, 589, 440), (439, 591, 586), (439, 586, 441), (562, 594, 512), (594, 595, 512), (596, 597, 594), (596, 594, 562), (512, 595, 598), (512, 598, 513), (595, 599, 600), (595, 600, 598), (598, 600, 601), (598, 601, 597), (597, 601, 602), (597, 602, 594), (594, 602, 599), (594, 599, 595), (596, 564, 598), (596, 598, 597), (513, 598, 564), (513, 564, 519), (602, 603, 604), (602, 604, 599), (601, 605, 603), (601, 603, 602), (600, 606, 605), (600, 605, 601), (599, 604, 606), (599, 606, 600), (604, 603, 605), (604, 605, 606), (476, 529, 541), (476, 541, 485), (394, 391, 607), (394, 607, 608), (608, 607, 443), (608, 443, 446), (390, 394, 608), (390, 608, 609), (609, 608, 446), (609, 446, 451), (386, 390, 609), (386, 609, 610), (610, 609, 451), (610, 451, 452), (391, 387, 611), (391, 611, 607), (607, 611, 453), (607, 453, 443), (383, 386, 610), (383, 610, 612), (612, 610, 452), (612, 452, 454), (454, 453, 611), (454, 611, 612), (612, 611, 387), (612, 387, 383), (257, 260, 613), (257, 613, 614), (261, 615, 616), (261, 616, 262), (265, 617, 618), (265, 618, 266), (269, 272, 619), (269, 619, 620), (262, 616, 621), (262, 621, 273), (622, 623, 624), (622, 624, 625), (622, 625, 616), (622, 616, 615), (623, 614, 613), (623, 613, 624), (626, 627, 628), (626, 628, 629), (630, 631, 632), (630, 632, 633), (630, 634, 635), (630, 635, 631), (633, 632, 636), (633, 636, 637), (634, 638, 618), (634, 618, 635), (639, 637, 636), (639, 636, 640), (641, 642, 643), (641, 643, 644), (645, 635, 618), (645, 618, 617), (620, 619, 642), (620, 642, 641), (625, 624, 646), (625, 646, 647), (625, 647, 621), (625, 621, 616), (621, 647, 642), (621, 642, 619), (273, 621, 619), (273, 619, 272), (626, 629, 618), (626, 618, 638), (627, 639, 640), (627, 640, 628), (260, 302, 648), (260, 648, 613), (642, 647, 646), (642, 646, 643), (199, 304, 649), (199, 649, 556), (556, 649, 650), (556, 650, 557), (558, 651, 652), (558, 652, 559), (560, 653, 308), (560, 308, 203), (557, 650, 651), (557, 651, 558), (559, 652, 653), (559, 653, 560), (304, 311, 654), (304, 654, 649), (649, 654, 655), (649, 655, 650), (269, 620, 654), (269, 654, 311), (641, 655, 654), (641, 654, 620), (652, 656, 657), (652, 657, 653), (653, 657, 315), (653, 315, 308), (657, 658, 316), (657, 316, 315), (617, 265, 319), (617, 319, 659), (617, 659, 660), (617, 660, 645), (651, 661, 656), (651, 656, 652), (650, 655, 661), (650, 661, 651), (645, 660, 662), (645, 662, 663), (656, 664, 658), (656, 658, 657), (631, 635, 645), (631, 645, 663), (656, 661, 665), (656, 665, 664), (641, 665, 661), (641, 661, 655), (665, 666, 667), (665, 667, 664), (641, 644, 666), (641, 666, 665), (636, 646, 668), (636, 668, 640), (632, 643, 646), (632, 646, 636), (659, 319, 330), (659, 330, 669), (669, 330, 332), (669, 332, 670), (660, 659, 669), (660, 669, 671), (671, 669, 670), (671, 670, 672), (662, 660, 671), (662, 671, 673), (673, 671, 672), (673, 672, 674), (316, 658, 675), (316, 675, 337), (658, 664, 676), (658, 676, 675), (677, 676, 664), (677, 664, 667), (662, 673, 678), (673, 679, 678), (673, 674, 680), (673, 680, 679), (667, 681, 682), (667, 682, 677), (666, 683, 681), (666, 681, 667), (257, 614, 684), (257, 684, 347), (615, 261, 350), (615, 350, 685), (623, 622, 686), (623, 686, 687), (623, 687, 684), (623, 684, 614), (622, 615, 685), (622, 685, 686), (666, 644, 688), (666, 688, 689), (689, 688, 663), (689, 663, 662), (683, 666, 689), (683, 689, 690), (690, 689, 662), (690, 662, 678), (678, 679, 691), (678, 691, 690), (690, 691, 681), (690, 681, 683), (679, 680, 692), (679, 692, 691), (691, 692, 682), (691, 682, 681), (631, 663, 688), (631, 688, 632), (644, 643, 632), (644, 632, 688), (337, 675, 693), (337, 693, 358), (358, 693, 670), (358, 670, 332), (675, 676, 694), (675, 694, 693), (693, 694, 672), (693, 672, 670), (674, 672, 694), (674, 694, 695), (695, 694, 676), (695, 676, 677), (674, 695, 692), (674, 692, 680), (677, 682, 692), (677, 692, 695), (362, 365, 696), (362, 696, 697), (697, 696, 628), (697, 628, 640), (366, 362, 697), (366, 697, 698), (698, 697, 640), (698, 640, 668), (302, 366, 698), (302, 698, 648), (613, 648, 698), (613, 698, 668), (624, 613, 668), (624, 668, 646), (629, 368, 266), (629, 266, 618), (365, 370, 699), (365, 699, 696), (629, 628, 696), (629, 696, 699), (370, 368, 629), (370, 629, 699), (596, 562, 700), (596, 700, 701), (562, 561, 702), (562, 702, 700), (561, 563, 703), (561, 703, 702), (565, 564, 704), (565, 704, 705), (564, 596, 701), (564, 701, 704), (563, 565, 705), (563, 705, 703), (701, 700, 706), (701, 706, 707), (707, 706, 566), (707, 566, 571), (700, 702, 708), (700, 708, 706), (706, 708, 567), (706, 567, 566), (702, 703, 709), (702, 709, 708), (708, 709, 568), (708, 568, 567), (705, 704, 710), (705, 710, 711), (711, 710, 570), (711, 570, 569), (704, 701, 707), (704, 707, 710), (710, 707, 571), (710, 571, 570), (703, 705, 711), (703, 711, 709), (709, 711, 569), (709, 569, 568)])
me_human_male_tpose.use_remesh_fix_poles = True
me_human_male_tpose.use_remesh_preserve_attributes = False
me_human_male_tpose.update()
me_human_male_tpose_001 = bpy.data.meshes.new('human_male_tpose.001')
me_human_male_tpose_001.from_pydata([(1.113, 0.5978, 10.22), (0.0, 0.8415, 10.3), (1.144, -0.9779, 10.37), (0.0, -1.265, 10.32), (0.5136, 0.8506, 10.27), (1.463, -0.2957, 10.3), (0.6339, -1.209, 10.37), (1.153, 0.7657, 9.51), (0.4998, 1.126, 9.556), (0.0, 1.186, 9.595), (1.569, -0.2988, 9.266), (1.237, -1.069, 9.183), (0.4086, -1.344, 8.949), (0.0, -1.357, 9.126), (1.693, -0.2508, 8.221), (1.338, -1.109, 8.308), (0.494, -1.303, 8.312), (1.759, -0.2716, 6.783), (1.344, -1.112, 6.87), (0.6127, -1.252, 6.745), (1.139, 0.9034, 8.646), (0.4335, 1.127, 8.826), (0.0, 1.227, 8.869), (1.443, 0.3069, 9.395), (1.509, 0.3363, 8.434), (1.377, 0.2355, 10.25), (1.815, -0.1929, 5.368), (1.288, -0.8574, 5.455), (0.6173, -1.065, 5.459), (1.059, 0.5406, 10.2), (0.0, 0.7685, 10.27), (1.091, -0.9189, 10.36), (0.0, -1.185, 10.31), (0.4919, 0.7787, 10.24), (1.384, -0.2845, 10.29), (0.6166, -1.131, 10.36), (0.3909, -1.266, 8.945), (0.0, -1.277, 9.12), (1.615, -0.2325, 8.215), (1.286, -1.049, 8.305), (0.4749, -1.225, 8.311), (1.689, -0.2332, 6.785), (1.295, -1.048, 6.874), (0.5942, -1.174, 6.752), (1.085, 0.845, 8.641), (0.4084, 1.051, 8.823), (0.0, 1.149, 8.867), (1.434, 0.3085, 8.427), (1.303, 0.2072, 10.24), (1.747, -0.1501, 5.373), (1.239, -0.7947, 5.464), (0.5972, -0.989, 5.472), (0.6171, -1.071, 5.496), (1.29, -0.8648, 5.496), (1.813, -0.1952, 5.409), (0.5971, -0.9943, 5.509), (1.241, -0.802, 5.505), (1.746, -0.1525, 5.414), (0.1327, -1.356, 9.103), (0.1626, -1.259, 10.32), (0.1304, -1.276, 9.097), (0.1603, -1.179, 10.32), (0.3663, -1.343, 8.973), (0.5616, -1.214, 10.36), (0.351, -1.265, 8.968), (0.5466, -1.136, 10.36), (0.5053, -1.298, 8.163), (1.338, -1.11, 8.171), (1.699, -0.2528, 8.084), (0.4863, -1.22, 8.162), (1.287, -1.048, 8.168), (1.622, -0.2326, 8.079), (0.4072, -1.338, 8.949), (0.0, -1.351, 9.126), (1.687, -0.2494, 8.221), (0.4925, -1.297, 8.312), (1.753, -0.2687, 6.783), (0.6113, -1.246, 6.745), (1.135, 0.899, 8.646), (0.4316, 1.121, 8.826), (0.0, 1.221, 8.869), (1.503, 0.3342, 8.433), (1.81, -0.1896, 5.368), (1.284, -0.8527, 5.456), (0.6157, -1.06, 5.46), (1.808, -0.1919, 5.409), (0.6156, -1.065, 5.497), (0.1325, -1.35, 9.102), (0.3651, -1.337, 8.973), (1.693, -0.2513, 8.084), (0.5039, -1.292, 8.163), (0.392, -1.271, 8.945), (0.0, -1.282, 9.12), (1.62, -0.2336, 8.216), (0.476, -1.23, 8.311), (1.693, -0.2355, 6.785), (0.5953, -1.179, 6.752), (1.088, 0.8485, 8.641), (0.41, 1.055, 8.823), (0.0, 1.154, 8.867), (1.439, 0.3102, 8.427), (1.752, -0.1527, 5.373), (1.242, -0.7985, 5.464), (0.5984, -0.9936, 5.471), (1.75, -0.1551, 5.413), (0.5983, -0.999, 5.508), (0.1305, -1.281, 9.097), (0.3519, -1.269, 8.968), (1.627, -0.2338, 8.079), (0.4874, -1.225, 8.162), (1.071, 0.5537, 10.21), (0.0, 0.7852, 10.28), (1.103, -0.9324, 10.37), (0.0, -1.204, 10.31), (0.4969, 0.7951, 10.24), (1.402, -0.2871, 10.29), (0.6205, -1.149, 10.37), (1.32, 0.2137, 10.25), (0.1608, -1.197, 10.32), (0.5501, -1.153, 10.36), (1.104, 0.5888, 10.22), (0.0, 0.83, 10.3), (1.136, -0.9686, 10.37), (0.0, -1.253, 10.31), (0.5102, 0.8393, 10.26), (1.451, -0.294, 10.3), (0.6311, -1.197, 10.37), (1.366, 0.231, 10.25), (0.1622, -1.246, 10.32), (0.5593, -1.201, 10.36)], [], [(0, 7, 8, 4), (2, 6, 12, 11), (4, 8, 9, 1), (25, 5, 10, 23), (5, 2, 11, 10), (59, 3, 13, 58), (11, 12, 16, 15), (10, 11, 15, 14), (67, 66, 19, 18), (68, 67, 18, 17), (24, 23, 10, 14), (8, 21, 22, 9), (8, 7, 20, 21), (20, 7, 23, 24), (0, 25, 23, 7), (53, 52, 28, 27), (54, 53, 27, 26), (70, 42, 43, 69), (71, 41, 42, 70), (56, 50, 51, 55), (57, 49, 50, 56), (106, 92, 37, 60), (94, 91, 36, 40), (109, 94, 40, 69), (108, 95, 41, 71), (97, 100, 47, 44), (99, 98, 45, 46), (98, 97, 44, 45), (110, 114, 33, 29), (115, 117, 48, 34), (119, 116, 35, 65), (114, 111, 30, 33), (112, 115, 34, 31), (116, 112, 31, 35), (100, 93, 38, 47), (117, 110, 29, 48), (101, 102, 50, 49), (102, 103, 51, 50), (105, 96, 43, 55), (104, 101, 49, 57), (95, 104, 57, 41), (103, 105, 55, 51), (41, 57, 56, 42), (42, 56, 55, 43), (17, 18, 53, 54), (18, 19, 52, 53), (113, 118, 61, 32), (107, 106, 60, 64), (63, 59, 58, 62), (6, 63, 62, 12), (91, 107, 64, 36), (118, 119, 65, 61), (93, 108, 71, 38), (96, 109, 69, 43), (38, 71, 70, 39), (39, 70, 69, 40), (14, 15, 67, 68), (15, 16, 66, 67), (19, 66, 90, 77), (14, 68, 89, 74), (12, 62, 88, 72), (62, 58, 87, 88), (28, 52, 86, 84), (17, 54, 85, 76), (54, 26, 82, 85), (52, 19, 77, 86), (27, 28, 84, 83), (26, 27, 83, 82), (24, 14, 74, 81), (21, 20, 78, 79), (22, 21, 79, 80), (20, 24, 81, 78), (68, 17, 76, 89), (66, 16, 75, 90), (16, 12, 72, 75), (58, 13, 73, 87), (77, 90, 109, 96), (74, 89, 108, 93), (72, 88, 107, 91), (88, 87, 106, 107), (84, 86, 105, 103), (76, 85, 104, 95), (85, 82, 101, 104), (86, 77, 96, 105), (83, 84, 103, 102), (82, 83, 102, 101), (81, 74, 93, 100), (79, 78, 97, 98), (80, 79, 98, 99), (78, 81, 100, 97), (89, 76, 95, 108), (90, 75, 94, 109), (75, 72, 91, 94), (87, 73, 92, 106), (128, 129, 119, 118), (123, 128, 118, 113), (127, 120, 110, 117), (126, 122, 112, 116), (122, 125, 115, 112), (124, 121, 111, 114), (129, 126, 116, 119), (125, 127, 117, 115), (120, 124, 114, 110), (0, 4, 124, 120), (5, 25, 127, 125), (63, 6, 126, 129), (4, 1, 121, 124), (2, 5, 125, 122), (6, 2, 122, 126), (25, 0, 120, 127), (3, 59, 128, 123), (59, 63, 129, 128)])
me_human_male_tpose_001.polygons.foreach_set('use_smooth', [True] * 112)
me_human_male_tpose_001.use_remesh_fix_poles = True
me_human_male_tpose_001.use_remesh_preserve_attributes = False
me_human_male_tpose_001.update()
me_human_male_tpose_003 = bpy.data.meshes.new('human_male_tpose.003')
me_human_male_tpose_003.from_pydata([(3.879, -1.903, 6.816), (3.778, -1.847, 7.347), (3.539, -1.945, 6.761), (3.439, -1.889, 7.291), (3.78, -1.849, 7.337), (3.441, -1.89, 7.281), (3.878, -1.882, 6.808), (3.777, -1.825, 7.338), (3.538, -1.923, 6.752), (3.438, -1.867, 7.282), (3.779, -1.827, 7.328), (3.44, -1.868, 7.272), (3.878, -1.903, 6.821), (3.538, -1.944, 6.766), (3.877, -1.881, 6.813), (3.538, -1.922, 6.757), (3.773, -1.848, 7.346), (3.873, -1.904, 6.815), (3.653, -1.878, 7.226), (3.772, -1.826, 7.337), (3.872, -1.882, 6.807), (3.712, -1.914, 6.893), (3.449, -1.887, 7.293), (3.592, -1.888, 7.203), (3.449, -1.865, 7.284), (3.653, -1.92, 6.896), (3.55, -1.943, 6.762), (3.549, -1.921, 6.754), (3.825, -1.89, 7.083), (3.485, -1.932, 7.028), (3.824, -1.868, 7.075), (3.485, -1.91, 7.019), (3.677, -1.887, 7.166), (3.616, -1.896, 7.143), (3.715, -1.909, 6.953), (3.772, -1.85, 7.337), (3.453, -1.889, 7.284), (3.655, -1.915, 6.956), (3.872, -1.903, 6.82), (3.549, -1.943, 6.767), (3.819, -1.891, 7.083), (3.496, -1.93, 7.029), (3.676, -1.876, 7.164), (3.652, -1.867, 7.224), (3.591, -1.877, 7.201), (3.615, -1.885, 7.141), (3.711, -1.902, 6.893), (3.652, -1.909, 6.896), (3.714, -1.898, 6.952), (3.654, -1.904, 6.955), (3.662, -1.876, 7.234), (3.687, -1.887, 7.16), (3.583, -1.888, 7.21), (3.607, -1.899, 7.136), (3.727, -1.912, 6.888), (3.644, -1.922, 6.885), (3.723, -1.907, 6.964), (3.641, -1.917, 6.961), (3.626, -1.894, 7.224), (3.627, -1.879, 7.206), (3.656, -1.892, 7.217), (3.645, -1.878, 7.202), (3.672, -1.894, 7.192), (3.655, -1.879, 7.187), (3.667, -1.898, 7.163), (3.652, -1.882, 7.169), (3.642, -1.903, 7.146), (3.637, -1.885, 7.159), (3.634, -1.906, 7.186), (3.612, -1.905, 7.152), (3.619, -1.886, 7.163), (3.595, -1.904, 7.178), (3.609, -1.885, 7.178), (3.601, -1.899, 7.207), (3.612, -1.882, 7.196), (3.676, -1.909, 6.962), (3.677, -1.893, 6.945), (3.705, -1.906, 6.956), (3.695, -1.891, 6.941), (3.722, -1.906, 6.93), (3.705, -1.892, 6.926), (3.716, -1.91, 6.901), (3.701, -1.894, 6.908), (3.691, -1.914, 6.884), (3.686, -1.896, 6.898), (3.684, -1.918, 6.924), (3.661, -1.917, 6.891), (3.668, -1.898, 6.902), (3.645, -1.917, 6.916), (3.658, -1.898, 6.917), (3.651, -1.913, 6.946), (3.662, -1.896, 6.935)], [], [(40, 28, 4, 35), (22, 3, 5, 36), (5, 3, 9, 11), (29, 5, 11, 31), (26, 2, 8, 27), (16, 1, 7, 19), (1, 4, 10, 7), (12, 0, 6, 14), (28, 12, 14, 30), (2, 13, 15, 8), (17, 0, 12, 38), (26, 17, 38, 39), (22, 16, 19, 24), (0, 17, 20, 6), (1, 16, 35, 4), (33, 32, 42, 45), (29, 41, 36, 5), (3, 22, 24, 9), (2, 26, 39, 13), (17, 26, 27, 20), (16, 22, 36, 35), (13, 39, 41, 29), (21, 34, 48, 46), (4, 28, 30, 10), (13, 29, 31, 15), (38, 12, 28, 40), (50, 51, 40, 35), (52, 50, 35, 36), (53, 52, 36, 41), (51, 53, 41, 40), (54, 55, 39, 38), (56, 54, 38, 40), (55, 57, 41, 39), (57, 56, 40, 41), (33, 23, 52, 53), (32, 33, 53, 51), (18, 23, 44, 43), (37, 25, 47, 49), (25, 21, 46, 47), (23, 33, 45, 44), (34, 37, 49, 48), (32, 18, 43, 42), (23, 18, 50, 52), (18, 32, 51, 50), (37, 34, 56, 57), (25, 37, 57, 55), (34, 21, 54, 56), (21, 25, 55, 54), (58, 68, 60), (59, 58, 60, 61), (60, 68, 62), (61, 60, 62, 63), (62, 68, 64), (63, 62, 64, 65), (64, 68, 66), (65, 64, 66, 67), (66, 68, 69), (67, 66, 69, 70), (69, 68, 71), (70, 69, 71, 72), (72, 71, 73, 74), (71, 68, 73), (74, 73, 58, 59), (73, 68, 58), (75, 85, 77), (76, 75, 77, 78), (77, 85, 79), (78, 77, 79, 80), (79, 85, 81), (80, 79, 81, 82), (81, 85, 83), (82, 81, 83, 84), (83, 85, 86), (84, 83, 86, 87), (86, 85, 88), (87, 86, 88, 89), (89, 88, 90, 91), (88, 85, 90), (91, 90, 75, 76), (90, 85, 75)])
me_human_male_tpose_003.polygons.foreach_set('use_smooth', [True] * 80)
_uv = me_human_male_tpose_003.uv_layers.new(name='UVMap')
_uv.uv.foreach_set('vector', [0.0, 0.0, 0.0, 0.0, 0.0, 0.0, 0.0, 0.0, 0.0, 0.0, 0.0, 0.0, 0.0, 0.0, 0.0, 0.0, 0.0, 0.0, 0.0, 0.0, 0.0, 0.0, 0.0, 0.0, 0.0, 0.0, 0.0, 0.0, 0.0, 0.0, 0.0, 0.0, 0.0, 0.0, 0.0, 0.0, 0.0, 0.0, 0.0, 0.0, 0.0, 0.0, 0.0, 0.0, 0.0, 0.0, 0.0, 0.0, 0.0, 0.0, 0.0, 0.0, 0.0, 0.0, 0.0, 0.0, 0.0, 0.0, 0.0, 0.0, 0.0, 0.0, 0.0, 0.0, 0.0, 0.0, 0.0, 0.0, 0.0, 0.0, 0.0, 0.0, 0.0, 0.0, 0.0, 0.0, 0.0, 0.0, 0.0, 0.0, 0.0, 0.0, 0.0, 0.0, 0.0, 0.0, 0.0, 0.0, 0.0, 0.0, 0.0, 0.0, 0.0, 0.0, 0.0, 0.0, 0.0, 0.0, 0.0, 0.0, 0.0, 0.0, 0.0, 0.0, 0.0, 0.0, 0.0, 0.0, 0.0, 0.0, 0.0, 0.0, 0.0, 0.0, 0.0, 0.0, 0.0, 0.0, 0.0, 0.0, 0.0, 0.0, 0.0, 0.0, 0.0, 0.0, 0.0, 0.0, 0.0, 0.0, 0.0, 0.0, 0.0, 0.0, 0.0, 0.0, 0.0, 0.0, 0.0, 0.0, 0.0, 0.0, 0.0, 0.0, 0.0, 0.0, 0.0, 0.0, 0.0, 0.0, 0.0, 0.0, 0.0, 0.0, 0.0, 0.0, 0.0, 0.0, 0.0, 0.0, 0.0, 0.0, 0.0, 0.0, 0.0, 0.0, 0.0, 0.0, 0.0, 0.0, 0.0, 0.0, 0.0, 0.0, 0.0, 0.0, 0.0, 0.0, 0.0, 0.0, 0.0, 0.0, 0.0, 0.0, 0.0, 0.0, 0.0, 0.0, 0.0, 0.0, 0.0, 0.0, 0.0, 0.0, 0.0, 0.0, 0.0, 0.0, 0.0, 0.0, 0.0, 0.0, 0.0, 0.0, 0.0, 0.0, 0.0, 0.0, 0.0, 0.0, 0.0, 0.0, 0.0, 0.0, 0.0, 0.0, 0.0, 0.0, 0.0, 0.0, 0.0, 0.0, 0.0, 0.0, 0.0, 0.0, 0.0, 0.0, 0.0, 0.0, 0.0, 0.0, 0.0, 0.0, 0.0, 0.0, 0.0, 0.0, 0.0, 0.0, 0.0, 0.0, 0.0, 0.0, 0.0, 0.0, 0.0, 0.0, 0.0, 0.0, 0.0, 0.0, 0.0, 0.0, 0.0, 0.0, 0.0, 0.0, 0.0, 0.0, 0.0, 0.0, 0.0, 0.0, 0.0, 0.0, 0.0, 0.0, 0.0, 0.0, 0.0, 0.0, 0.0, 0.0, 0.0, 0.0, 0.0, 0.0, 0.0, 0.0, 0.0, 0.0, 0.0, 0.0, 0.0, 0.0, 0.0, 0.0, 0.0, 0.0, 0.0, 0.0, 0.0, 0.0, 0.0, 0.0, 0.0, 0.0, 0.0, 0.0, 0.0, 0.0, 0.0, 0.0, 0.0, 0.0, 0.0, 0.0, 0.0, 0.0, 0.0, 0.0, 0.0, 0.0, 0.0, 0.0, 0.0, 0.0, 0.0, 0.0, 0.0, 0.0, 0.0, 0.0, 0.0, 0.0, 0.0, 0.0, 0.0, 0.0, 0.0, 0.0, 0.0, 0.0, 0.0, 0.0, 0.0, 0.0, 0.0, 0.0, 0.0, 0.0, 0.0, 0.0, 0.0, 0.0, 0.0, 0.0, 0.0, 0.0, 0.0, 0.0, 0.0, 0.0, 0.0, 0.0, 0.0, 0.0, 0.0, 0.0, 0.0, 0.0, 0.0, 0.0, 0.0, 0.0, 0.0, 0.0, 0.0, 0.0, 0.0, 0.0, 0.0, 0.0, 0.0, 0.0, 0.0, 0.0, 0.0, 0.0, 0.0, 0.0, 0.0, 0.0, 0.75, 0.75, 0.6875, 1.0, 0.625, 0.75, 0.75, 0.5, 0.75, 0.75, 0.625, 0.75, 0.625, 0.5, 0.625, 0.75, 0.5625, 1.0, 0.5, 0.75, 0.625, 0.5, 0.625, 0.75, 0.5, 0.75, 0.5, 0.5, 0.5, 0.75, 0.4375, 1.0, 0.375, 0.75, 0.5, 0.5, 0.5, 0.75, 0.375, 0.75, 0.375, 0.5, 0.375, 0.75, 0.3125, 1.0, 0.25, 0.75, 0.375, 0.5, 0.375, 0.75, 0.25, 0.75, 0.25, 0.5, 0.25, 0.75, 0.1875, 1.0, 0.125, 0.75, 0.25, 0.5, 0.25, 0.75, 0.125, 0.75, 0.125, 0.5, 0.125, 0.75, 0.0625, 1.0, 0.0, 0.75, 0.125, 0.5, 0.125, 0.75, 0.0, 0.75, 0.0, 0.5, 1.0, 0.5, 1.0, 0.75, 0.875, 0.75, 0.875, 0.5, 1.0, 0.75, 0.9375, 1.0, 0.875, 0.75, 0.875, 0.5, 0.875, 0.75, 0.75, 0.75, 0.75, 0.5, 0.875, 0.75, 0.8125, 1.0, 0.75, 0.75, 0.75, 0.75, 0.6875, 1.0, 0.625, 0.75, 0.75, 0.5, 0.75, 0.75, 0.625, 0.75, 0.625, 0.5, 0.625, 0.75, 0.5625, 1.0, 0.5, 0.75, 0.625, 0.5, 0.625, 0.75, 0.5, 0.75, 0.5, 0.5, 0.5, 0.75, 0.4375, 1.0, 0.375, 0.75, 0.5, 0.5, 0.5, 0.75, 0.375, 0.75, 0.375, 0.5, 0.375, 0.75, 0.3125, 1.0, 0.25, 0.75, 0.375, 0.5, 0.375, 0.75, 0.25, 0.75, 0.25, 0.5, 0.25, 0.75, 0.1875, 1.0, 0.125, 0.75, 0.25, 0.5, 0.25, 0.75, 0.125, 0.75, 0.125, 0.5, 0.125, 0.75, 0.0625, 1.0, 0.0, 0.75, 0.125, 0.5, 0.125, 0.75, 0.0, 0.75, 0.0, 0.5, 1.0, 0.5, 1.0, 0.75, 0.875, 0.75, 0.875, 0.5, 1.0, 0.75, 0.9375, 1.0, 0.875, 0.75, 0.875, 0.5, 0.875, 0.75, 0.75, 0.75, 0.75, 0.5, 0.875, 0.75, 0.8125, 1.0, 0.75, 0.75])
me_human_male_tpose_003.use_remesh_fix_poles = True
me_human_male_tpose_003.use_remesh_preserve_attributes = False
me_human_male_tpose_003.update()
me_human_male_tpose_002 = bpy.data.meshes.new('human_male_tpose.002')
me_human_male_tpose_002.from_pydata([(1.022, 0.5436, 10.43), (0.0, 0.7873, 10.51), (1.054, -1.032, 10.58), (0.0, -1.297, 10.52), (0.4231, 0.7964, 10.47), (1.373, -0.35, 10.51), (0.5433, -1.263, 10.57), (1.063, 0.7115, 9.715), (0.4093, 1.071, 9.762), (0.0, 1.131, 9.8), (1.478, -0.3531, 9.471), (1.146, -1.123, 9.388), (0.318, -1.398, 9.155), (0.0, -1.389, 9.331), (1.602, -0.3051, 8.426), (1.247, -1.164, 8.513), (0.4034, -1.357, 8.517), (1.668, -0.3258, 6.988), (1.253, -1.166, 7.075), (0.5222, -1.306, 6.95), (1.048, 0.8491, 8.851), (0.343, 1.073, 9.031), (0.0, 1.173, 9.074), (1.353, 0.2526, 9.6), (1.418, 0.2821, 8.639), (1.287, 0.1812, 10.46), (1.724, -0.2471, 5.573), (1.197, -0.9117, 5.66), (0.5267, -1.12, 5.664)], [], [(0, 7, 8, 4), (2, 6, 12, 11), (4, 8, 9, 1), (25, 5, 10, 23), (5, 2, 11, 10), (6, 3, 13, 12), (11, 12, 16, 15), (10, 11, 15, 14), (15, 16, 19, 18), (14, 15, 18, 17), (24, 23, 10, 14), (8, 21, 22, 9), (8, 7, 20, 21), (20, 7, 23, 24), (0, 25, 23, 7), (18, 19, 28, 27), (17, 18, 27, 26)])
me_human_male_tpose_002.polygons.foreach_set('use_smooth', [True] * 17)
me_human_male_tpose_002.use_remesh_fix_poles = True
me_human_male_tpose_002.use_remesh_preserve_attributes = False
me_human_male_tpose_002.update()

# ---- curves / text
cu_beziercurve = bpy.data.curves.new('BezierCurve', 'CURVE')
cu_beziercurve.dimensions = '3D'
_sp = cu_beziercurve.splines.new('BEZIER'); _sp.bezier_points.add(1)
_sp.bezier_points.foreach_set('co', [-1.108, -0.2557, 8.331e-08, -0.7126, -0.6121, -0.005027])
_sp.bezier_points.foreach_set('handle_left', [-1.28, -0.2266, 7.385e-08, -0.789, -0.435, -0.0008151])
_sp.bezier_points.foreach_set('handle_right', [-0.9356, -0.2847, 9.277e-08, -0.6435, -0.7725, -0.008842])
for _p, _l, _r in zip(_sp.bezier_points, ['ALIGNED', 'ALIGNED'], ['ALIGNED', 'ALIGNED']): _p.handle_left_type = _l; _p.handle_right_type = _r
_sp.order_u = 0
_sp.order_v = 0
cu_beziercurve.use_path = True
cu_beziercurve.fill_mode = 'FULL'

# ---- objects
ob_beziercurve = bpy.data.objects.new('BezierCurve', cu_beziercurve)
ob_human_male_tpose = bpy.data.objects.new('human_male_tpose', me_human_male_tpose)
ob_human_male_tpose_001 = bpy.data.objects.new('human_male_tpose.001', me_human_male_tpose_001)
ob_brustpanzer = bpy.data.objects.new('Brustpanzer', None)
ob_human_male_tpose_003 = bpy.data.objects.new('human_male_tpose.003', me_human_male_tpose_003)
ob_human_male_tpose_002 = bpy.data.objects.new('human_male_tpose.002', me_human_male_tpose_002)

# ---- transforms, parenting, visibility, modifiers, constraints
ob_beziercurve.location = (1.38, -0.781, 2.895)
ob_beziercurve.rotation_euler = (3.142, -0.0, 0.0)
ob_human_male_tpose.location = (0.0, 0.0, 0.0)
ob_human_male_tpose.scale = (0.4113, 0.4113, 0.4113)
ob_human_male_tpose_001.location = (0.0, 0.0, -7.451e-09)
ob_human_male_tpose_001.scale = (0.4101, 0.4101, 0.4101)
_m = ob_human_male_tpose_001.modifiers.new('Mirror', 'MIRROR')
_m.use_clip = True
_m = ob_human_male_tpose_001.modifiers.new('Subdivision', 'SUBSURF')
ob_brustpanzer.location = (0.0, 0.0, 0.0)
ob_human_male_tpose_003.location = (0.0, -0.01927, 0.4037)
ob_human_male_tpose_003.scale = (0.4101, 0.4101, 0.4101)
_m = ob_human_male_tpose_003.modifiers.new('Array', 'ARRAY')
_m.count = 4
_m.relative_offset_displace = (0.7, -0.2, 0.0)
_m = ob_human_male_tpose_003.modifiers.new('Subdivision', 'SUBSURF')
_m = ob_human_male_tpose_003.modifiers.new('Curve', 'CURVE')
_m.object = ob_beziercurve
_m = ob_human_male_tpose_003.modifiers.new('Mirror', 'MIRROR')
_m.use_clip = True
_m = ob_human_male_tpose_003.modifiers.new('Array.001', 'ARRAY')
_m.count = 8
_m.relative_offset_displace = (0.0, 0.0, -0.5)
ob_human_male_tpose_002.location = (0.03714, 0.02224, -0.08413)
ob_human_male_tpose_002.scale = (0.4101, 0.4101, 0.4101)
_m = ob_human_male_tpose_002.modifiers.new('Mirror', 'MIRROR')
_m.use_clip = True
_m = ob_human_male_tpose_002.modifiers.new('Solidify', 'SOLIDIFY')
_m.thickness = 0.08
_m.use_rim_only = True

# ---- collection membership
scene.collection.objects.link(ob_beziercurve)
col_collection.objects.link(ob_human_male_tpose)
col_collection.objects.link(ob_human_male_tpose_001)
col_collection.objects.link(ob_brustpanzer)
col_collection.objects.link(ob_human_male_tpose_003)
col_backupop.objects.link(ob_human_male_tpose_002)
def _layer_coll(name, lc=None):
    lc = lc or bpy.context.view_layer.layer_collection
    for c in lc.children:
        if c.name == name: return c
        r = _layer_coll(name, c)
        if r: return r
_layer_coll('Backupop').exclude = True

# ---- scene / render settings (as saved in the file)
scene.frame_start = 1; scene.frame_end = 250; scene.frame_set(1)
scene.render.engine = 'CYCLES'
scene.render.resolution_x = 3840
scene.render.resolution_y = 2160
scene.cycles.use_denoising = False
scene.cycles.samples = 1024
scene.cycles.sampling_pattern = 'TABULATED_SOBOL'
scene.cycles.use_light_tree = False
scene.view_settings.view_transform = 'Filmic'
bpy.context.view_layer.update()

# ---- added for rendering (the .blend has no active camera and no usable light): camera, sun
cam_auto = bpy.data.cameras.new('AutoCamera')
cam_auto.lens = 50.0
cam_auto.sensor_width = 36.0
cam_auto.clip_end = 1000.0
ob_auto_camera = bpy.data.objects.new('AutoCamera', cam_auto)
scene.collection.objects.link(ob_auto_camera)
ob_auto_camera.location = (12.1088, -14.7068, 14.9755)
ob_auto_camera.rotation_euler = (1.09748, -7.21219e-08, 0.694738)
scene.camera = ob_auto_camera
light_auto_sun = bpy.data.lights.new('AutoSun', 'SUN')
light_auto_sun.energy = 3.0
light_auto_sun.angle = 0.0523599
ob_auto_sun = bpy.data.objects.new('AutoSun', light_auto_sun)
scene.collection.objects.link(ob_auto_sun)
ob_auto_sun.rotation_euler = (0.872665, 0.174533, 0.523599)
bpy.context.view_layer.update()
